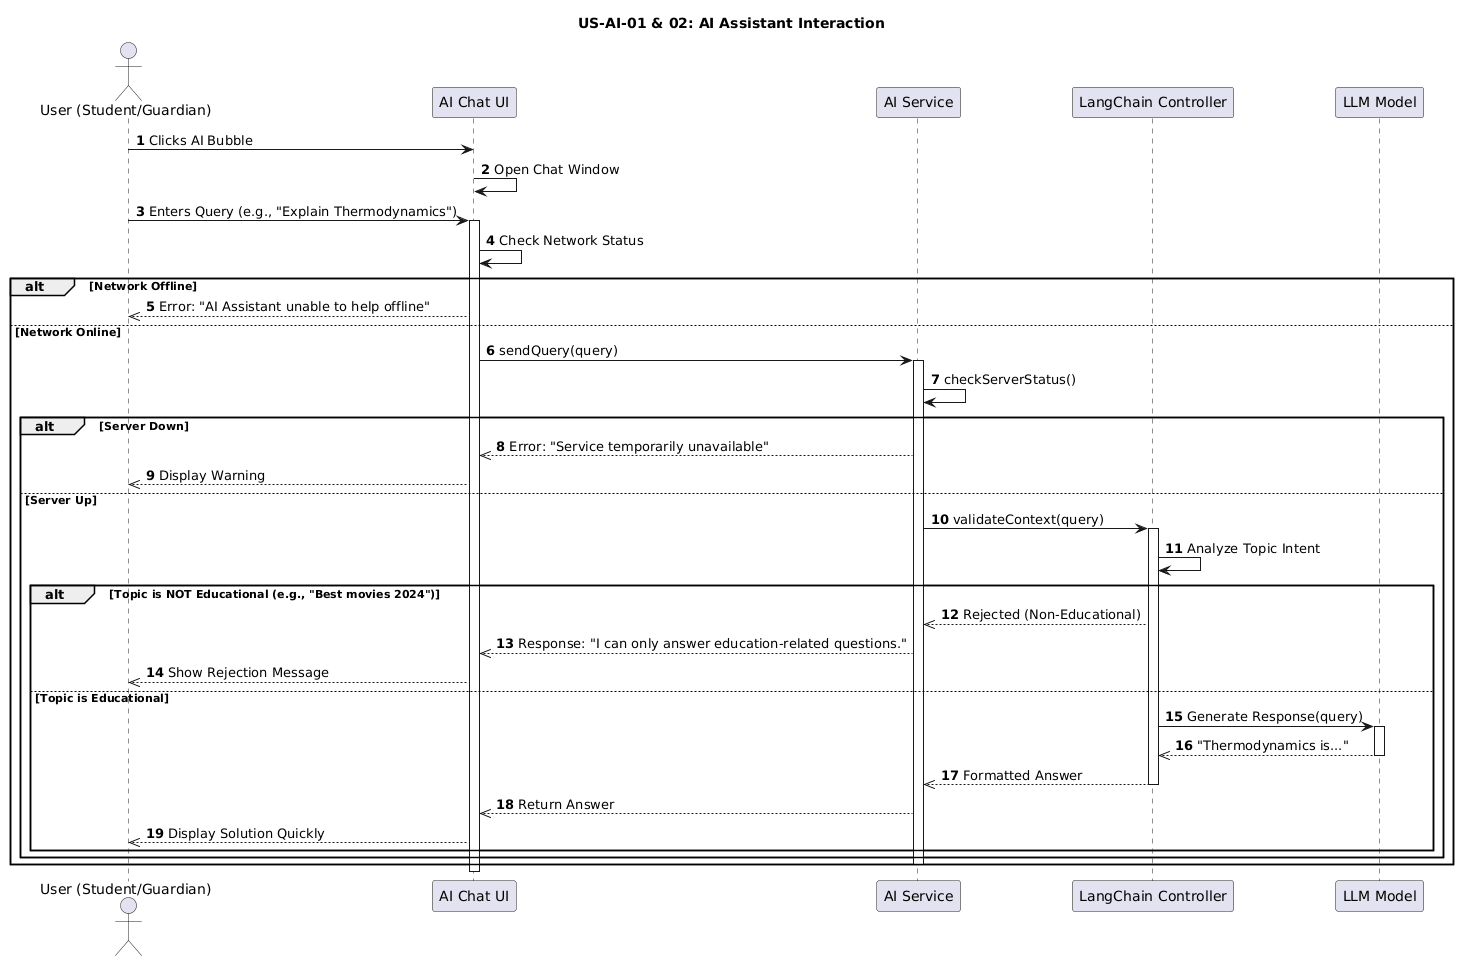

The diagram above was rendered by PlantUML. Its source (embedded in the PNG):
@startuml
autonumber
title US-AI-01 & 02: AI Assistant Interaction

actor "User (Student/Guardian)" as User
participant "AI Chat UI" as UI
participant "AI Service" as AI
participant "LangChain Controller" as LC
participant "LLM Model" as LLM

User -> UI: Clicks AI Bubble
UI -> UI: Open Chat Window

User -> UI: Enters Query (e.g., "Explain Thermodynamics")
activate UI

UI -> UI: Check Network Status
alt Network Offline
    UI -->> User: Error: "AI Assistant unable to help offline"
else Network Online
    UI -> AI: sendQuery(query)
    activate AI
    
    AI -> AI: checkServerStatus()
    alt Server Down
        AI -->> UI: Error: "Service temporarily unavailable"
        UI -->> User: Display Warning
    else Server Up
        AI -> LC: validateContext(query)
        activate LC
        
        LC -> LC: Analyze Topic Intent
        
        alt Topic is NOT Educational (e.g., "Best movies 2024")
            LC -->> AI: Rejected (Non-Educational)
            AI -->> UI: Response: "I can only answer education-related questions."
            UI -->> User: Show Rejection Message
        else Topic is Educational
            LC -> LLM: Generate Response(query)
            activate LLM
            LLM -->> LC: "Thermodynamics is..."
            deactivate LLM
            
            LC -->> AI: Formatted Answer
            deactivate LC
            
            AI -->> UI: Return Answer
            UI -->> User: Display Solution Quickly
        end
    end
    deactivate AI
end
deactivate UI
@enduml